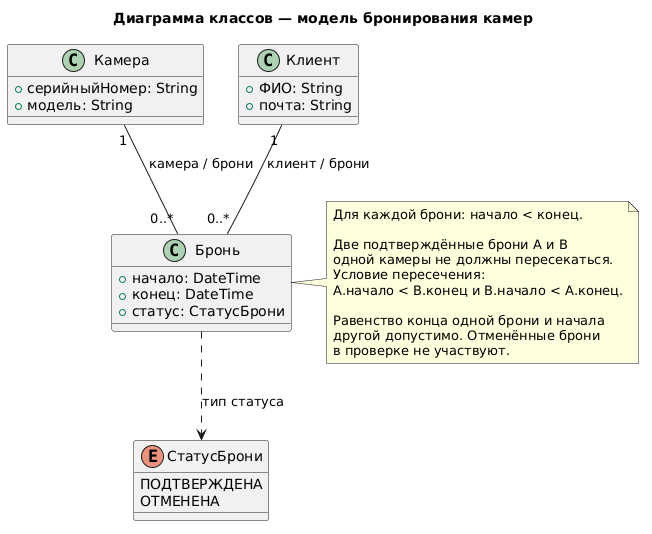

The diagram above was rendered by PlantUML. Its source (embedded in the PNG):
@startuml
title Диаграмма классов — модель бронирования камер

class "Камера" as Camera {
    +серийныйНомер: String
    +модель: String
}

class "Клиент" as Client {
    +ФИО: String
    +почта: String
}

class "Бронь" as Booking {
    +начало: DateTime
    +конец: DateTime
    +статус: СтатусБрони
}

enum "СтатусБрони" as BookingStatus {
    ПОДТВЕРЖДЕНА
    ОТМЕНЕНА
}

Camera "1" -- "0..*" Booking : камера / брони
Client "1" -- "0..*" Booking : клиент / брони
Booking ..> BookingStatus : тип статуса

note right of Booking
  Для каждой брони: начало < конец.

  Две подтверждённые брони A и B
  одной камеры не должны пересекаться.
  Условие пересечения:
  A.начало < B.конец и B.начало < A.конец.

  Равенство конца одной брони и начала
  другой допустимо. Отменённые брони
  в проверке не участвуют.
end note
@enduml